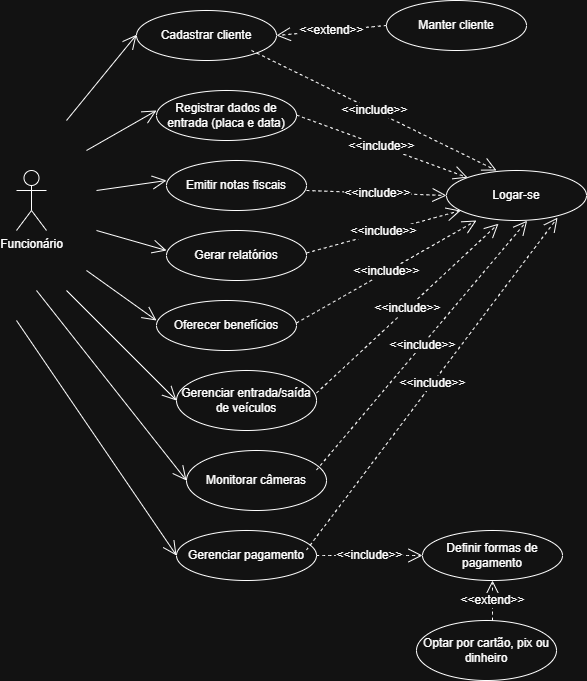

The diagram above was exported from draw.io. Its source (the exported page's mxGraphModel, read from the mxfile embedded in the PNG):
<mxGraphModel dx="806" dy="884" grid="1" gridSize="10" guides="1" tooltips="1" connect="1" arrows="1" fold="1" page="1" pageScale="1" pageWidth="827" pageHeight="1169" math="0" shadow="0">
  <root>
    <mxCell id="0" />
    <mxCell id="1" parent="0" />
    <mxCell id="ULCNPRzzO43kW0iNH_1_-1" value="Funcionário" style="shape=umlActor;verticalLabelPosition=bottom;verticalAlign=top;html=1;" vertex="1" parent="1">
      <mxGeometry x="50" y="260" width="30" height="60" as="geometry" />
    </mxCell>
    <mxCell id="ULCNPRzzO43kW0iNH_1_-6" value="Logar-se" style="ellipse;whiteSpace=wrap;html=1;" vertex="1" parent="1">
      <mxGeometry x="480" y="260" width="140" height="50" as="geometry" />
    </mxCell>
    <mxCell id="ULCNPRzzO43kW0iNH_1_-7" value="Registrar dados de entrada (placa e data)" style="ellipse;whiteSpace=wrap;html=1;" vertex="1" parent="1">
      <mxGeometry x="190" y="180" width="140" height="50" as="geometry" />
    </mxCell>
    <mxCell id="ULCNPRzzO43kW0iNH_1_-8" value="Cadastrar cliente" style="ellipse;whiteSpace=wrap;html=1;" vertex="1" parent="1">
      <mxGeometry x="170" y="100" width="140" height="50" as="geometry" />
    </mxCell>
    <mxCell id="ULCNPRzzO43kW0iNH_1_-9" value="Gerenciar pagamento" style="ellipse;whiteSpace=wrap;html=1;" vertex="1" parent="1">
      <mxGeometry x="210" y="620" width="140" height="50" as="geometry" />
    </mxCell>
    <mxCell id="ULCNPRzzO43kW0iNH_1_-10" value="Manter cliente" style="ellipse;whiteSpace=wrap;html=1;" vertex="1" parent="1">
      <mxGeometry x="420" y="90" width="140" height="50" as="geometry" />
    </mxCell>
    <mxCell id="ULCNPRzzO43kW0iNH_1_-11" value="&amp;lt;&amp;lt;extend&amp;gt;&amp;gt;" style="endArrow=open;endSize=12;dashed=1;html=1;rounded=0;fontSize=12;curved=1;entryX=1;entryY=0.5;entryDx=0;entryDy=0;exitX=0;exitY=0.5;exitDx=0;exitDy=0;" edge="1" parent="1" source="ULCNPRzzO43kW0iNH_1_-10" target="ULCNPRzzO43kW0iNH_1_-8">
      <mxGeometry width="160" relative="1" as="geometry">
        <mxPoint x="320" y="189" as="sourcePoint" />
        <mxPoint x="480" y="189" as="targetPoint" />
      </mxGeometry>
    </mxCell>
    <mxCell id="ULCNPRzzO43kW0iNH_1_-13" value="Emitir notas fiscais" style="ellipse;whiteSpace=wrap;html=1;" vertex="1" parent="1">
      <mxGeometry x="200" y="250" width="140" height="50" as="geometry" />
    </mxCell>
    <mxCell id="ULCNPRzzO43kW0iNH_1_-14" value="Gerar relatórios" style="ellipse;whiteSpace=wrap;html=1;" vertex="1" parent="1">
      <mxGeometry x="200" y="320" width="140" height="50" as="geometry" />
    </mxCell>
    <mxCell id="ULCNPRzzO43kW0iNH_1_-15" value="Oferecer benefícios" style="ellipse;whiteSpace=wrap;html=1;" vertex="1" parent="1">
      <mxGeometry x="190" y="390" width="140" height="50" as="geometry" />
    </mxCell>
    <mxCell id="ULCNPRzzO43kW0iNH_1_-16" value="Gerenciar entrada/saída de veículos" style="ellipse;whiteSpace=wrap;html=1;" vertex="1" parent="1">
      <mxGeometry x="210" y="460" width="140" height="60" as="geometry" />
    </mxCell>
    <mxCell id="ULCNPRzzO43kW0iNH_1_-17" value="Monitorar câmeras" style="ellipse;whiteSpace=wrap;html=1;" vertex="1" parent="1">
      <mxGeometry x="220" y="540" width="140" height="60" as="geometry" />
    </mxCell>
    <mxCell id="ULCNPRzzO43kW0iNH_1_-18" value="Optar por cartão, pix ou dinheiro" style="ellipse;whiteSpace=wrap;html=1;" vertex="1" parent="1">
      <mxGeometry x="450" y="710" width="140" height="60" as="geometry" />
    </mxCell>
    <mxCell id="ULCNPRzzO43kW0iNH_1_-19" value="Definir formas de pagamento" style="ellipse;whiteSpace=wrap;html=1;" vertex="1" parent="1">
      <mxGeometry x="456" y="620" width="140" height="50" as="geometry" />
    </mxCell>
    <mxCell id="ULCNPRzzO43kW0iNH_1_-20" value="&amp;lt;&amp;lt;include&amp;gt;&amp;gt;" style="endArrow=open;endSize=12;dashed=1;html=1;rounded=0;fontSize=12;curved=1;entryX=0;entryY=0.5;entryDx=0;entryDy=0;exitX=1;exitY=0.5;exitDx=0;exitDy=0;" edge="1" parent="1" source="ULCNPRzzO43kW0iNH_1_-9" target="ULCNPRzzO43kW0iNH_1_-19">
      <mxGeometry width="160" relative="1" as="geometry">
        <mxPoint x="200" y="745" as="sourcePoint" />
        <mxPoint x="339" y="700" as="targetPoint" />
      </mxGeometry>
    </mxCell>
    <mxCell id="ULCNPRzzO43kW0iNH_1_-21" value="&amp;lt;&amp;lt;extend&amp;gt;&amp;gt;" style="endArrow=open;endSize=12;dashed=1;html=1;rounded=0;fontSize=12;curved=1;entryX=0.5;entryY=1;entryDx=0;entryDy=0;exitX=0.5;exitY=0;exitDx=0;exitDy=0;" edge="1" parent="1">
      <mxGeometry width="160" relative="1" as="geometry">
        <mxPoint x="526" y="710" as="sourcePoint" />
        <mxPoint x="526" y="670" as="targetPoint" />
        <mxPoint as="offset" />
      </mxGeometry>
    </mxCell>
    <mxCell id="ULCNPRzzO43kW0iNH_1_-22" value="" style="endArrow=open;endFill=1;endSize=12;html=1;rounded=0;fontSize=12;curved=1;" edge="1" parent="1">
      <mxGeometry width="160" relative="1" as="geometry">
        <mxPoint x="100" y="210" as="sourcePoint" />
        <mxPoint x="170" y="124.29000000000002" as="targetPoint" />
      </mxGeometry>
    </mxCell>
    <mxCell id="ULCNPRzzO43kW0iNH_1_-23" value="" style="endArrow=open;endFill=1;endSize=12;html=1;rounded=0;fontSize=12;curved=1;" edge="1" parent="1">
      <mxGeometry width="160" relative="1" as="geometry">
        <mxPoint x="120" y="240" as="sourcePoint" />
        <mxPoint x="190" y="200" as="targetPoint" />
      </mxGeometry>
    </mxCell>
    <mxCell id="ULCNPRzzO43kW0iNH_1_-24" value="" style="endArrow=open;endFill=1;endSize=12;html=1;rounded=0;fontSize=12;curved=1;" edge="1" parent="1">
      <mxGeometry width="160" relative="1" as="geometry">
        <mxPoint x="130" y="280" as="sourcePoint" />
        <mxPoint x="200" y="270" as="targetPoint" />
      </mxGeometry>
    </mxCell>
    <mxCell id="ULCNPRzzO43kW0iNH_1_-25" value="" style="endArrow=open;endFill=1;endSize=12;html=1;rounded=0;fontSize=12;curved=1;" edge="1" parent="1">
      <mxGeometry width="160" relative="1" as="geometry">
        <mxPoint x="130" y="320" as="sourcePoint" />
        <mxPoint x="200" y="340" as="targetPoint" />
      </mxGeometry>
    </mxCell>
    <mxCell id="ULCNPRzzO43kW0iNH_1_-26" value="" style="endArrow=open;endFill=1;endSize=12;html=1;rounded=0;fontSize=12;curved=1;" edge="1" parent="1">
      <mxGeometry width="160" relative="1" as="geometry">
        <mxPoint x="120" y="360" as="sourcePoint" />
        <mxPoint x="190" y="410" as="targetPoint" />
      </mxGeometry>
    </mxCell>
    <mxCell id="ULCNPRzzO43kW0iNH_1_-27" value="" style="endArrow=open;endFill=1;endSize=12;html=1;rounded=0;fontSize=12;curved=1;entryX=0;entryY=0.5;entryDx=0;entryDy=0;" edge="1" parent="1" target="ULCNPRzzO43kW0iNH_1_-16">
      <mxGeometry width="160" relative="1" as="geometry">
        <mxPoint x="100" y="380" as="sourcePoint" />
        <mxPoint x="190" y="490" as="targetPoint" />
      </mxGeometry>
    </mxCell>
    <mxCell id="ULCNPRzzO43kW0iNH_1_-28" value="" style="endArrow=open;endFill=1;endSize=12;html=1;rounded=0;fontSize=12;curved=1;entryX=0;entryY=0.5;entryDx=0;entryDy=0;" edge="1" parent="1" target="ULCNPRzzO43kW0iNH_1_-17">
      <mxGeometry width="160" relative="1" as="geometry">
        <mxPoint x="70" y="380" as="sourcePoint" />
        <mxPoint x="180" y="570" as="targetPoint" />
      </mxGeometry>
    </mxCell>
    <mxCell id="ULCNPRzzO43kW0iNH_1_-29" value="" style="endArrow=open;endFill=1;endSize=12;html=1;rounded=0;fontSize=12;curved=1;entryX=0;entryY=0.5;entryDx=0;entryDy=0;" edge="1" parent="1" target="ULCNPRzzO43kW0iNH_1_-9">
      <mxGeometry width="160" relative="1" as="geometry">
        <mxPoint x="50" y="410" as="sourcePoint" />
        <mxPoint x="150" y="620" as="targetPoint" />
      </mxGeometry>
    </mxCell>
    <mxCell id="ULCNPRzzO43kW0iNH_1_-30" style="edgeStyle=none;curved=1;rounded=0;orthogonalLoop=1;jettySize=auto;html=1;entryX=0;entryY=0.5;entryDx=0;entryDy=0;fontSize=12;startSize=8;endSize=8;" edge="1" parent="1" source="ULCNPRzzO43kW0iNH_1_-16" target="ULCNPRzzO43kW0iNH_1_-16">
      <mxGeometry relative="1" as="geometry" />
    </mxCell>
    <mxCell id="ULCNPRzzO43kW0iNH_1_-31" value="&amp;lt;&amp;lt;include&amp;gt;&amp;gt;" style="endArrow=open;endSize=12;dashed=1;html=1;rounded=0;fontSize=12;curved=1;exitX=1;exitY=0.5;exitDx=0;exitDy=0;" edge="1" parent="1" target="ULCNPRzzO43kW0iNH_1_-6">
      <mxGeometry width="160" relative="1" as="geometry">
        <mxPoint x="330" y="204.57999999999998" as="sourcePoint" />
        <mxPoint x="436" y="204.57999999999998" as="targetPoint" />
      </mxGeometry>
    </mxCell>
    <mxCell id="ULCNPRzzO43kW0iNH_1_-32" value="&amp;lt;&amp;lt;include&amp;gt;&amp;gt;" style="endArrow=open;endSize=12;dashed=1;html=1;rounded=0;fontSize=12;curved=1;exitX=1;exitY=0.5;exitDx=0;exitDy=0;entryX=0.357;entryY=0;entryDx=0;entryDy=0;entryPerimeter=0;" edge="1" parent="1" target="ULCNPRzzO43kW0iNH_1_-6">
      <mxGeometry width="160" relative="1" as="geometry">
        <mxPoint x="285" y="140" as="sourcePoint" />
        <mxPoint x="456" y="202.42000000000002" as="targetPoint" />
      </mxGeometry>
    </mxCell>
    <mxCell id="ULCNPRzzO43kW0iNH_1_-33" value="&amp;lt;&amp;lt;include&amp;gt;&amp;gt;" style="endArrow=open;endSize=12;dashed=1;html=1;rounded=0;fontSize=12;curved=1;exitX=1;exitY=0.5;exitDx=0;exitDy=0;entryX=0;entryY=0.5;entryDx=0;entryDy=0;" edge="1" parent="1" target="ULCNPRzzO43kW0iNH_1_-6">
      <mxGeometry width="160" relative="1" as="geometry">
        <mxPoint x="340" y="280" as="sourcePoint" />
        <mxPoint x="585" y="400" as="targetPoint" />
      </mxGeometry>
    </mxCell>
    <mxCell id="ULCNPRzzO43kW0iNH_1_-34" value="&amp;lt;&amp;lt;include&amp;gt;&amp;gt;" style="endArrow=open;endSize=12;dashed=1;html=1;rounded=0;fontSize=12;curved=1;exitX=1;exitY=0.5;exitDx=0;exitDy=0;" edge="1" parent="1" target="ULCNPRzzO43kW0iNH_1_-6">
      <mxGeometry width="160" relative="1" as="geometry">
        <mxPoint x="340" y="342.5" as="sourcePoint" />
        <mxPoint x="480" y="347.5" as="targetPoint" />
      </mxGeometry>
    </mxCell>
    <mxCell id="ULCNPRzzO43kW0iNH_1_-35" value="&amp;lt;&amp;lt;include&amp;gt;&amp;gt;" style="endArrow=open;endSize=12;dashed=1;html=1;rounded=0;fontSize=12;curved=1;exitX=1;exitY=0.5;exitDx=0;exitDy=0;entryX=0.214;entryY=1;entryDx=0;entryDy=0;entryPerimeter=0;" edge="1" parent="1" target="ULCNPRzzO43kW0iNH_1_-6">
      <mxGeometry width="160" relative="1" as="geometry">
        <mxPoint x="330" y="412.5" as="sourcePoint" />
        <mxPoint x="484" y="370" as="targetPoint" />
      </mxGeometry>
    </mxCell>
    <mxCell id="ULCNPRzzO43kW0iNH_1_-36" value="&amp;lt;&amp;lt;include&amp;gt;&amp;gt;" style="endArrow=open;endSize=12;dashed=1;html=1;rounded=0;fontSize=12;curved=1;exitX=1;exitY=0.5;exitDx=0;exitDy=0;entryX=0.371;entryY=1.065;entryDx=0;entryDy=0;entryPerimeter=0;" edge="1" parent="1" target="ULCNPRzzO43kW0iNH_1_-6">
      <mxGeometry width="160" relative="1" as="geometry">
        <mxPoint x="350" y="482.5" as="sourcePoint" />
        <mxPoint x="530" y="380" as="targetPoint" />
      </mxGeometry>
    </mxCell>
    <mxCell id="ULCNPRzzO43kW0iNH_1_-37" value="&amp;lt;&amp;lt;include&amp;gt;&amp;gt;" style="endArrow=open;endSize=12;dashed=1;html=1;rounded=0;fontSize=12;curved=1;exitX=1;exitY=0.5;exitDx=0;exitDy=0;entryX=0.576;entryY=1.004;entryDx=0;entryDy=0;entryPerimeter=0;" edge="1" parent="1" target="ULCNPRzzO43kW0iNH_1_-6">
      <mxGeometry width="160" relative="1" as="geometry">
        <mxPoint x="350" y="559.5" as="sourcePoint" />
        <mxPoint x="532" y="390" as="targetPoint" />
      </mxGeometry>
    </mxCell>
    <mxCell id="ULCNPRzzO43kW0iNH_1_-38" value="&amp;lt;&amp;lt;include&amp;gt;&amp;gt;" style="endArrow=open;endSize=12;dashed=1;html=1;rounded=0;fontSize=12;curved=1;exitX=1;exitY=0.5;exitDx=0;exitDy=0;entryX=0.793;entryY=0.944;entryDx=0;entryDy=0;entryPerimeter=0;" edge="1" parent="1" target="ULCNPRzzO43kW0iNH_1_-6">
      <mxGeometry width="160" relative="1" as="geometry">
        <mxPoint x="340" y="639.5" as="sourcePoint" />
        <mxPoint x="551" y="390" as="targetPoint" />
      </mxGeometry>
    </mxCell>
  </root>
</mxGraphModel>